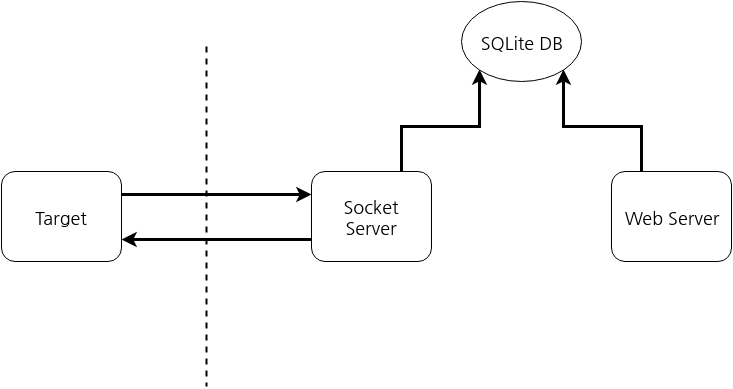

The diagram above was exported from draw.io. Its source (the exported page's mxGraphModel, read from the mxfile embedded in the PNG):
<mxGraphModel dx="1434" dy="780" grid="1" gridSize="10" guides="1" tooltips="1" connect="1" arrows="1" fold="1" page="1" pageScale="1" pageWidth="826" pageHeight="1169" background="#ffffff" math="0" shadow="0">
  <root>
    <mxCell id="0" />
    <mxCell id="1" parent="0" />
    <mxCell id="6" style="edgeStyle=orthogonalEdgeStyle;rounded=0;html=1;exitX=1;exitY=0.25;entryX=0;entryY=0.25;jettySize=auto;orthogonalLoop=1;strokeColor=#000000;strokeWidth=3;fontSize=18;" edge="1" parent="1" source="2" target="3">
      <mxGeometry relative="1" as="geometry" />
    </mxCell>
    <mxCell id="2" value="Target" style="rounded=1;whiteSpace=wrap;html=1;shadow=0;glass=0;comic=0;strokeWidth=1;fillColor=#ffffff;fontSize=18;" vertex="1" parent="1">
      <mxGeometry x="20" y="190" width="120" height="90" as="geometry" />
    </mxCell>
    <mxCell id="7" style="edgeStyle=orthogonalEdgeStyle;rounded=0;html=1;exitX=0;exitY=0.75;entryX=1;entryY=0.75;jettySize=auto;orthogonalLoop=1;strokeColor=#000000;strokeWidth=3;fontSize=18;" edge="1" parent="1" source="3" target="2">
      <mxGeometry relative="1" as="geometry" />
    </mxCell>
    <mxCell id="9" style="edgeStyle=orthogonalEdgeStyle;rounded=0;html=1;exitX=0.75;exitY=0;entryX=0;entryY=1;jettySize=auto;orthogonalLoop=1;strokeColor=#000000;strokeWidth=3;fontSize=18;" edge="1" parent="1" source="3" target="5">
      <mxGeometry relative="1" as="geometry" />
    </mxCell>
    <mxCell id="3" value="Socket&lt;div&gt;Server&lt;/div&gt;" style="rounded=1;whiteSpace=wrap;html=1;shadow=0;glass=0;comic=0;strokeWidth=1;fillColor=#ffffff;fontSize=18;" vertex="1" parent="1">
      <mxGeometry x="330" y="190" width="120" height="90" as="geometry" />
    </mxCell>
    <mxCell id="10" style="edgeStyle=orthogonalEdgeStyle;rounded=0;html=1;exitX=0.25;exitY=0;entryX=1;entryY=1;jettySize=auto;orthogonalLoop=1;strokeColor=#000000;strokeWidth=3;fontSize=18;" edge="1" parent="1" source="4" target="5">
      <mxGeometry relative="1" as="geometry" />
    </mxCell>
    <mxCell id="4" value="&lt;div&gt;Web Server&lt;/div&gt;" style="rounded=1;whiteSpace=wrap;html=1;shadow=0;glass=0;comic=0;strokeWidth=1;fillColor=#ffffff;fontSize=18;" vertex="1" parent="1">
      <mxGeometry x="630" y="190" width="120" height="90" as="geometry" />
    </mxCell>
    <mxCell id="5" value="SQLite DB" style="ellipse;whiteSpace=wrap;html=1;rounded=1;shadow=0;glass=0;comic=0;strokeWidth=1;fillColor=#ffffff;fontSize=18;" vertex="1" parent="1">
      <mxGeometry x="480" y="20" width="120" height="80" as="geometry" />
    </mxCell>
    <mxCell id="8" value="" style="line;direction=south;html=1;perimeter=backbonePerimeter;points=[];outlineConnect=0;rounded=1;shadow=0;glass=0;comic=0;strokeWidth=2;fillColor=#ffffff;fontSize=18;dashed=1;" vertex="1" parent="1">
      <mxGeometry x="220" y="65" width="10" height="340" as="geometry" />
    </mxCell>
  </root>
</mxGraphModel>